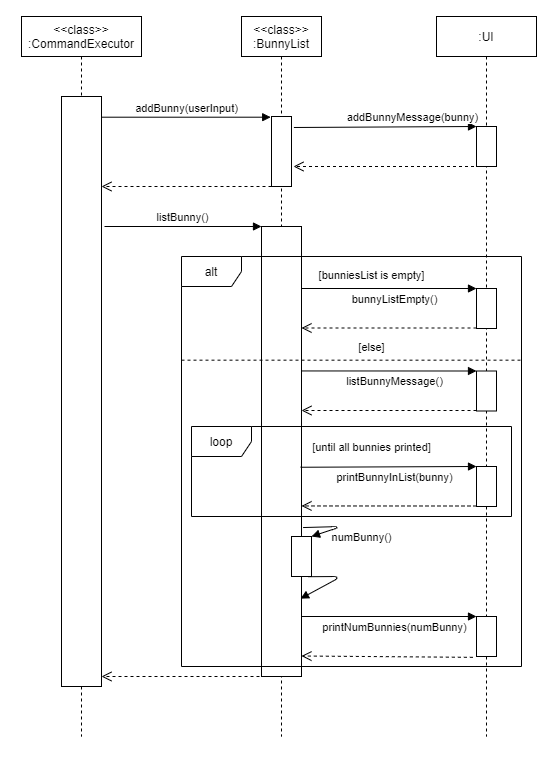

The diagram above was exported from draw.io. Its source (the exported page's mxGraphModel, read from the mxfile embedded in the PNG):
<mxGraphModel dx="1730" dy="913" grid="1" gridSize="10" guides="1" tooltips="1" connect="1" arrows="1" fold="1" page="1" pageScale="1" pageWidth="827" pageHeight="1169" math="0" shadow="0">
  <root>
    <mxCell id="0" />
    <mxCell id="1" parent="0" />
    <mxCell id="vnsqh4p5d_ivMpjT3PhS-3" value="&amp;lt;&amp;lt;class&amp;gt;&amp;gt;&lt;br&gt;:CommandExecutor" style="shape=umlLifeline;perimeter=lifelinePerimeter;whiteSpace=wrap;html=1;container=1;collapsible=0;recursiveResize=0;outlineConnect=0;" vertex="1" parent="1">
      <mxGeometry x="40" y="120" width="120" height="720" as="geometry" />
    </mxCell>
    <mxCell id="vnsqh4p5d_ivMpjT3PhS-12" value="" style="html=1;points=[];perimeter=orthogonalPerimeter;" vertex="1" parent="vnsqh4p5d_ivMpjT3PhS-3">
      <mxGeometry x="40" y="80" width="40" height="590" as="geometry" />
    </mxCell>
    <mxCell id="vnsqh4p5d_ivMpjT3PhS-13" value="&amp;lt;&amp;lt;class&amp;gt;&amp;gt;&lt;br&gt;:BunnyList" style="shape=umlLifeline;perimeter=lifelinePerimeter;whiteSpace=wrap;html=1;container=1;collapsible=0;recursiveResize=0;outlineConnect=0;" vertex="1" parent="1">
      <mxGeometry x="260" y="120" width="80" height="720" as="geometry" />
    </mxCell>
    <mxCell id="vnsqh4p5d_ivMpjT3PhS-14" value="" style="html=1;points=[];perimeter=orthogonalPerimeter;" vertex="1" parent="vnsqh4p5d_ivMpjT3PhS-13">
      <mxGeometry x="30" y="100" width="20" height="70" as="geometry" />
    </mxCell>
    <mxCell id="vnsqh4p5d_ivMpjT3PhS-21" value="" style="html=1;points=[];perimeter=orthogonalPerimeter;" vertex="1" parent="vnsqh4p5d_ivMpjT3PhS-13">
      <mxGeometry x="20" y="210" width="40" height="450" as="geometry" />
    </mxCell>
    <mxCell id="vnsqh4p5d_ivMpjT3PhS-22" value="listBunny()" style="html=1;verticalAlign=bottom;endArrow=block;" edge="1" parent="vnsqh4p5d_ivMpjT3PhS-13">
      <mxGeometry width="80" relative="1" as="geometry">
        <mxPoint x="-137" y="210" as="sourcePoint" />
        <mxPoint x="20" y="210" as="targetPoint" />
        <mxPoint as="offset" />
      </mxGeometry>
    </mxCell>
    <mxCell id="vnsqh4p5d_ivMpjT3PhS-74" value="" style="html=1;points=[];perimeter=orthogonalPerimeter;" vertex="1" parent="vnsqh4p5d_ivMpjT3PhS-13">
      <mxGeometry x="50" y="520" width="20" height="40" as="geometry" />
    </mxCell>
    <mxCell id="vnsqh4p5d_ivMpjT3PhS-73" value="numBunny()" style="html=1;verticalAlign=bottom;endArrow=block;exitX=1.04;exitY=0.669;exitDx=0;exitDy=0;exitPerimeter=0;" edge="1" parent="vnsqh4p5d_ivMpjT3PhS-13" target="vnsqh4p5d_ivMpjT3PhS-74" source="vnsqh4p5d_ivMpjT3PhS-21">
      <mxGeometry x="0.097" y="-28" width="80" relative="1" as="geometry">
        <mxPoint x="840" y="430" as="sourcePoint" />
        <mxPoint x="730" y="455" as="targetPoint" />
        <Array as="points">
          <mxPoint x="100" y="510" />
        </Array>
        <mxPoint x="29" y="47" as="offset" />
      </mxGeometry>
    </mxCell>
    <mxCell id="vnsqh4p5d_ivMpjT3PhS-75" value="" style="html=1;verticalAlign=bottom;endArrow=block;exitX=0.84;exitY=1.005;exitDx=0;exitDy=0;exitPerimeter=0;entryX=0.975;entryY=0.827;entryDx=0;entryDy=0;entryPerimeter=0;" edge="1" parent="vnsqh4p5d_ivMpjT3PhS-13" source="vnsqh4p5d_ivMpjT3PhS-74" target="vnsqh4p5d_ivMpjT3PhS-21">
      <mxGeometry x="-0.1679" y="-20" width="80" relative="1" as="geometry">
        <mxPoint x="800" y="405" as="sourcePoint" />
        <mxPoint x="799.9800000000002" y="614.9399999999998" as="targetPoint" />
        <Array as="points">
          <mxPoint x="100" y="560" />
        </Array>
        <mxPoint x="30" y="18" as="offset" />
      </mxGeometry>
    </mxCell>
    <mxCell id="vnsqh4p5d_ivMpjT3PhS-16" value="addBunny(userInput)" style="html=1;verticalAlign=bottom;endArrow=block;entryX=-0.04;entryY=0.01;entryDx=0;entryDy=0;entryPerimeter=0;" edge="1" parent="1" source="vnsqh4p5d_ivMpjT3PhS-12" target="vnsqh4p5d_ivMpjT3PhS-14">
      <mxGeometry width="80" relative="1" as="geometry">
        <mxPoint x="200" y="220" as="sourcePoint" />
        <mxPoint x="280" y="220" as="targetPoint" />
        <mxPoint as="offset" />
      </mxGeometry>
    </mxCell>
    <mxCell id="vnsqh4p5d_ivMpjT3PhS-20" value="" style="html=1;verticalAlign=bottom;endArrow=open;dashed=1;endSize=8;" edge="1" parent="1">
      <mxGeometry x="-1" y="-270" relative="1" as="geometry">
        <mxPoint x="290" y="290" as="sourcePoint" />
        <mxPoint x="120" y="290" as="targetPoint" />
        <mxPoint x="270" y="270" as="offset" />
      </mxGeometry>
    </mxCell>
    <mxCell id="vnsqh4p5d_ivMpjT3PhS-23" value="" style="html=1;verticalAlign=bottom;endArrow=open;dashed=1;endSize=8;" edge="1" parent="1">
      <mxGeometry x="-1" y="-270" relative="1" as="geometry">
        <mxPoint x="290" y="780" as="sourcePoint" />
        <mxPoint x="120" y="780" as="targetPoint" />
        <mxPoint x="270" y="270" as="offset" />
      </mxGeometry>
    </mxCell>
    <mxCell id="vnsqh4p5d_ivMpjT3PhS-34" value=":UI" style="shape=umlLifeline;perimeter=lifelinePerimeter;whiteSpace=wrap;html=1;container=1;collapsible=0;recursiveResize=0;outlineConnect=0;" vertex="1" parent="1">
      <mxGeometry x="455" y="120" width="100" height="720" as="geometry" />
    </mxCell>
    <mxCell id="vnsqh4p5d_ivMpjT3PhS-36" value="" style="html=1;points=[];perimeter=orthogonalPerimeter;" vertex="1" parent="vnsqh4p5d_ivMpjT3PhS-34">
      <mxGeometry x="40" y="110" width="20" height="40" as="geometry" />
    </mxCell>
    <mxCell id="vnsqh4p5d_ivMpjT3PhS-47" value="" style="html=1;points=[];perimeter=orthogonalPerimeter;" vertex="1" parent="vnsqh4p5d_ivMpjT3PhS-34">
      <mxGeometry x="40" y="272" width="20" height="40" as="geometry" />
    </mxCell>
    <mxCell id="vnsqh4p5d_ivMpjT3PhS-49" value="" style="html=1;verticalAlign=bottom;endArrow=open;dashed=1;endSize=8;" edge="1" parent="vnsqh4p5d_ivMpjT3PhS-34" target="vnsqh4p5d_ivMpjT3PhS-21">
      <mxGeometry x="-1" y="176" relative="1" as="geometry">
        <mxPoint x="-110" y="311.5" as="targetPoint" />
        <mxPoint x="40" y="311.5" as="sourcePoint" />
        <mxPoint x="153" y="-87" as="offset" />
      </mxGeometry>
    </mxCell>
    <mxCell id="vnsqh4p5d_ivMpjT3PhS-53" value="" style="html=1;points=[];perimeter=orthogonalPerimeter;" vertex="1" parent="vnsqh4p5d_ivMpjT3PhS-34">
      <mxGeometry x="40" y="354.5" width="20" height="40" as="geometry" />
    </mxCell>
    <mxCell id="vnsqh4p5d_ivMpjT3PhS-55" value="" style="html=1;verticalAlign=bottom;endArrow=open;dashed=1;endSize=8;" edge="1" parent="vnsqh4p5d_ivMpjT3PhS-34" target="vnsqh4p5d_ivMpjT3PhS-21">
      <mxGeometry x="-1" y="176" relative="1" as="geometry">
        <mxPoint x="-110" y="394" as="targetPoint" />
        <mxPoint x="40" y="394" as="sourcePoint" />
        <mxPoint x="153" y="-87" as="offset" />
      </mxGeometry>
    </mxCell>
    <mxCell id="vnsqh4p5d_ivMpjT3PhS-59" value="" style="html=1;points=[];perimeter=orthogonalPerimeter;" vertex="1" parent="vnsqh4p5d_ivMpjT3PhS-34">
      <mxGeometry x="40" y="450" width="20" height="40" as="geometry" />
    </mxCell>
    <mxCell id="vnsqh4p5d_ivMpjT3PhS-61" value="" style="html=1;verticalAlign=bottom;endArrow=open;dashed=1;endSize=8;entryX=1;entryY=0.621;entryDx=0;entryDy=0;entryPerimeter=0;" edge="1" parent="vnsqh4p5d_ivMpjT3PhS-34" target="vnsqh4p5d_ivMpjT3PhS-21">
      <mxGeometry x="-1" y="176" relative="1" as="geometry">
        <mxPoint x="-110" y="489.5" as="targetPoint" />
        <mxPoint x="40" y="489.5" as="sourcePoint" />
        <mxPoint x="153" y="-87" as="offset" />
      </mxGeometry>
    </mxCell>
    <mxCell id="vnsqh4p5d_ivMpjT3PhS-68" value="" style="html=1;points=[];perimeter=orthogonalPerimeter;" vertex="1" parent="vnsqh4p5d_ivMpjT3PhS-34">
      <mxGeometry x="40" y="600" width="20" height="40" as="geometry" />
    </mxCell>
    <mxCell id="vnsqh4p5d_ivMpjT3PhS-37" value="addBunnyMessage(bunny)" style="html=1;verticalAlign=bottom;endArrow=block;entryX=0;entryY=0;exitX=1.12;exitY=0.157;exitDx=0;exitDy=0;exitPerimeter=0;" edge="1" target="vnsqh4p5d_ivMpjT3PhS-36" parent="1" source="vnsqh4p5d_ivMpjT3PhS-14">
      <mxGeometry x="0.3046" relative="1" as="geometry">
        <mxPoint x="380" y="230" as="sourcePoint" />
        <mxPoint as="offset" />
      </mxGeometry>
    </mxCell>
    <mxCell id="vnsqh4p5d_ivMpjT3PhS-38" value="" style="html=1;verticalAlign=bottom;endArrow=open;dashed=1;endSize=8;" edge="1" source="vnsqh4p5d_ivMpjT3PhS-34" parent="1">
      <mxGeometry x="-1" y="176" relative="1" as="geometry">
        <mxPoint x="312" y="270" as="targetPoint" />
        <mxPoint x="460" y="270" as="sourcePoint" />
        <mxPoint x="153" y="-87" as="offset" />
      </mxGeometry>
    </mxCell>
    <mxCell id="vnsqh4p5d_ivMpjT3PhS-52" value="&lt;span style=&quot;font-size: 11px ; background-color: rgb(255 , 255 , 255)&quot;&gt;[bunniesList is empty]&lt;/span&gt;" style="text;html=1;align=center;verticalAlign=middle;resizable=0;points=[];autosize=1;" vertex="1" parent="1">
      <mxGeometry x="330" y="367.5" width="120" height="20" as="geometry" />
    </mxCell>
    <mxCell id="vnsqh4p5d_ivMpjT3PhS-57" value="&lt;span style=&quot;font-size: 11px ; background-color: rgb(255 , 255 , 255)&quot;&gt;[until all bunnies printed]&lt;/span&gt;" style="text;html=1;align=center;verticalAlign=middle;resizable=0;points=[];autosize=1;" vertex="1" parent="1">
      <mxGeometry x="325" y="540" width="130" height="20" as="geometry" />
    </mxCell>
    <mxCell id="vnsqh4p5d_ivMpjT3PhS-56" value="&lt;span style=&quot;font-size: 11px ; background-color: rgb(255 , 255 , 255)&quot;&gt;[else]&lt;/span&gt;" style="text;html=1;align=center;verticalAlign=middle;resizable=0;points=[];autosize=1;" vertex="1" parent="1">
      <mxGeometry x="370" y="440" width="40" height="20" as="geometry" />
    </mxCell>
    <mxCell id="vnsqh4p5d_ivMpjT3PhS-69" value="printNumBunnies(numBunny)" style="html=1;verticalAlign=bottom;endArrow=block;entryX=0;entryY=0;" edge="1" parent="1" target="vnsqh4p5d_ivMpjT3PhS-68">
      <mxGeometry x="0.0667" y="-20" relative="1" as="geometry">
        <mxPoint x="320" y="720" as="sourcePoint" />
        <mxPoint as="offset" />
      </mxGeometry>
    </mxCell>
    <mxCell id="vnsqh4p5d_ivMpjT3PhS-70" value="" style="html=1;verticalAlign=bottom;endArrow=open;dashed=1;endSize=8;entryX=0.999;entryY=0.91;entryDx=0;entryDy=0;entryPerimeter=0;exitX=-0.183;exitY=1.021;exitDx=0;exitDy=0;exitPerimeter=0;" edge="1" parent="1" source="vnsqh4p5d_ivMpjT3PhS-68">
      <mxGeometry x="-1" y="176" relative="1" as="geometry">
        <mxPoint x="319.96000000000004" y="759.5" as="targetPoint" />
        <mxPoint x="470" y="760" as="sourcePoint" />
        <mxPoint x="153" y="-87" as="offset" />
      </mxGeometry>
    </mxCell>
    <mxCell id="vnsqh4p5d_ivMpjT3PhS-48" value="bunnyListEmpty()" style="html=1;verticalAlign=bottom;endArrow=block;entryX=0;entryY=0;" edge="1" parent="1" target="vnsqh4p5d_ivMpjT3PhS-47">
      <mxGeometry x="0.0633" y="-20" relative="1" as="geometry">
        <mxPoint x="320" y="392" as="sourcePoint" />
        <mxPoint as="offset" />
      </mxGeometry>
    </mxCell>
    <mxCell id="vnsqh4p5d_ivMpjT3PhS-54" value="listBunnyMessage()" style="html=1;verticalAlign=bottom;endArrow=block;entryX=0;entryY=0;exitX=1;exitY=0.321;exitDx=0;exitDy=0;exitPerimeter=0;" edge="1" parent="1" target="vnsqh4p5d_ivMpjT3PhS-53" source="vnsqh4p5d_ivMpjT3PhS-21">
      <mxGeometry x="0.0633" y="-20" relative="1" as="geometry">
        <mxPoint x="320.4000000000001" y="474.99" as="sourcePoint" />
        <mxPoint as="offset" />
      </mxGeometry>
    </mxCell>
    <mxCell id="vnsqh4p5d_ivMpjT3PhS-60" value="printBunnyInList(bunny)" style="html=1;verticalAlign=bottom;endArrow=block;entryX=0;entryY=0;exitX=0.978;exitY=0.535;exitDx=0;exitDy=0;exitPerimeter=0;" edge="1" parent="1" target="vnsqh4p5d_ivMpjT3PhS-59" source="vnsqh4p5d_ivMpjT3PhS-21">
      <mxGeometry x="0.0633" y="-20" relative="1" as="geometry">
        <mxPoint x="320.4000000000001" y="570.49" as="sourcePoint" />
        <mxPoint as="offset" />
      </mxGeometry>
    </mxCell>
    <mxCell id="vnsqh4p5d_ivMpjT3PhS-46" value="alt" style="shape=umlFrame;whiteSpace=wrap;html=1;" vertex="1" parent="1">
      <mxGeometry x="200" y="360" width="340" height="410" as="geometry" />
    </mxCell>
    <mxCell id="vnsqh4p5d_ivMpjT3PhS-67" value="" style="endArrow=none;dashed=1;html=1;exitX=0;exitY=0.287;exitDx=0;exitDy=0;exitPerimeter=0;entryX=0.999;entryY=0.287;entryDx=0;entryDy=0;entryPerimeter=0;" edge="1" parent="1">
      <mxGeometry width="50" height="50" relative="1" as="geometry">
        <mxPoint x="200" y="463.6700000000001" as="sourcePoint" />
        <mxPoint x="539.6600000000001" y="463.6700000000001" as="targetPoint" />
      </mxGeometry>
    </mxCell>
    <mxCell id="vnsqh4p5d_ivMpjT3PhS-58" value="loop" style="shape=umlFrame;whiteSpace=wrap;html=1;" vertex="1" parent="1">
      <mxGeometry x="210" y="530" width="320" height="90" as="geometry" />
    </mxCell>
    <mxCell id="vnsqh4p5d_ivMpjT3PhS-84" value="" style="html=1;points=[];perimeter=orthogonalPerimeter;" vertex="1" parent="1">
      <mxGeometry y="100" width="10" height="80" as="geometry" />
    </mxCell>
    <mxCell id="vnsqh4p5d_ivMpjT3PhS-85" value="" style="html=1;points=[];perimeter=orthogonalPerimeter;" vertex="1" parent="1">
      <mxGeometry x="600" y="800" width="10" height="80" as="geometry" />
    </mxCell>
  </root>
</mxGraphModel>